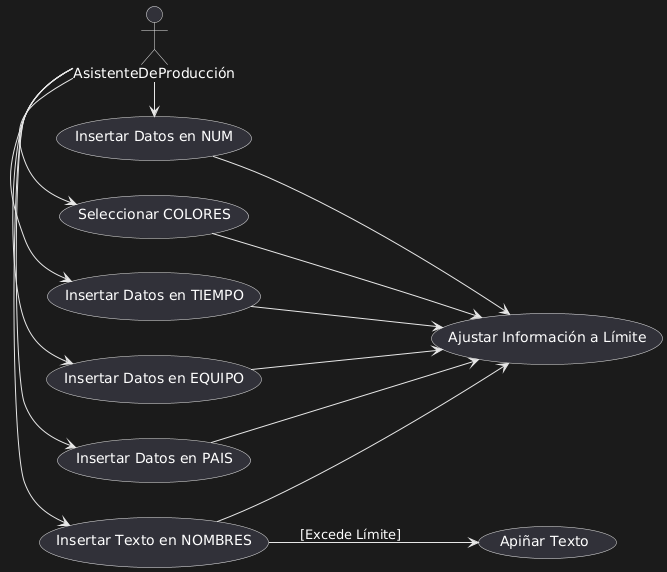

The diagram above was rendered by PlantUML. Its source (embedded in the PNG):
@startuml
left to right direction
actor AsistenteDeProducción as ADP

(Insertar Datos en NUM) -down-> (Ajustar Información a Límite)
(Insertar Texto en NOMBRES) -down-> (Ajustar Información a Límite)
(Insertar Datos en PAIS) -down-> (Ajustar Información a Límite)
(Insertar Datos en EQUIPO) -down-> (Ajustar Información a Límite)
(Insertar Datos en TIEMPO) -down-> (Ajustar Información a Límite)
(Seleccionar COLORES) -down-> (Ajustar Información a Límite)
(Insertar Texto en NOMBRES) --> (Apiñar Texto) : [Excede Límite]

ADP -right-> (Insertar Datos en NUM)
ADP -right-> (Insertar Texto en NOMBRES)
ADP -right-> (Insertar Datos en PAIS)
ADP -right-> (Insertar Datos en EQUIPO)
ADP -right-> (Insertar Datos en TIEMPO)
ADP -right-> (Seleccionar COLORES)
@enduml